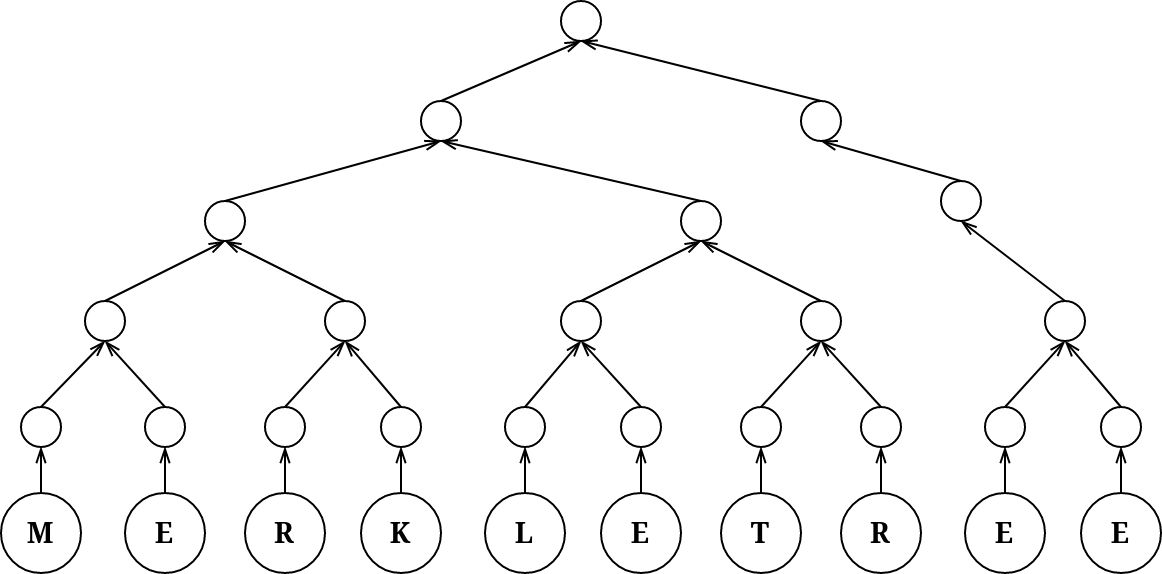

The diagram above was exported from draw.io. Its source (the exported page's mxGraphModel, read from the mxfile embedded in the PNG):
<mxGraphModel dx="1069" dy="747" grid="1" gridSize="10" guides="1" tooltips="1" connect="1" arrows="1" fold="1" page="1" pageScale="1" pageWidth="850" pageHeight="1100" math="0" shadow="0">
  <root>
    <mxCell id="0" />
    <mxCell id="1" parent="0" />
    <mxCell id="RRMbqGDzMpt2NV-pGjgE-82" value="" style="ellipse;whiteSpace=wrap;html=1;aspect=fixed;" vertex="1" parent="1">
      <mxGeometry x="90" y="353" width="20" height="20" as="geometry" />
    </mxCell>
    <mxCell id="RRMbqGDzMpt2NV-pGjgE-83" value="" style="ellipse;whiteSpace=wrap;html=1;aspect=fixed;" vertex="1" parent="1">
      <mxGeometry x="152" y="353" width="20" height="20" as="geometry" />
    </mxCell>
    <mxCell id="RRMbqGDzMpt2NV-pGjgE-84" value="" style="ellipse;whiteSpace=wrap;html=1;aspect=fixed;" vertex="1" parent="1">
      <mxGeometry x="212" y="353" width="20" height="20" as="geometry" />
    </mxCell>
    <mxCell id="RRMbqGDzMpt2NV-pGjgE-85" value="" style="ellipse;whiteSpace=wrap;html=1;aspect=fixed;" vertex="1" parent="1">
      <mxGeometry x="270" y="353" width="20" height="20" as="geometry" />
    </mxCell>
    <mxCell id="RRMbqGDzMpt2NV-pGjgE-86" value="" style="ellipse;whiteSpace=wrap;html=1;aspect=fixed;" vertex="1" parent="1">
      <mxGeometry x="332" y="353" width="20" height="20" as="geometry" />
    </mxCell>
    <mxCell id="RRMbqGDzMpt2NV-pGjgE-87" value="" style="ellipse;whiteSpace=wrap;html=1;aspect=fixed;" vertex="1" parent="1">
      <mxGeometry x="390" y="353" width="20" height="20" as="geometry" />
    </mxCell>
    <mxCell id="RRMbqGDzMpt2NV-pGjgE-88" value="" style="ellipse;whiteSpace=wrap;html=1;aspect=fixed;" vertex="1" parent="1">
      <mxGeometry x="450" y="353" width="20" height="20" as="geometry" />
    </mxCell>
    <mxCell id="RRMbqGDzMpt2NV-pGjgE-89" value="" style="ellipse;whiteSpace=wrap;html=1;aspect=fixed;" vertex="1" parent="1">
      <mxGeometry x="510" y="353" width="20" height="20" as="geometry" />
    </mxCell>
    <mxCell id="RRMbqGDzMpt2NV-pGjgE-90" value="" style="ellipse;whiteSpace=wrap;html=1;aspect=fixed;" vertex="1" parent="1">
      <mxGeometry x="572" y="353" width="20" height="20" as="geometry" />
    </mxCell>
    <mxCell id="RRMbqGDzMpt2NV-pGjgE-91" value="" style="ellipse;whiteSpace=wrap;html=1;aspect=fixed;" vertex="1" parent="1">
      <mxGeometry x="630" y="353" width="20" height="20" as="geometry" />
    </mxCell>
    <mxCell id="RRMbqGDzMpt2NV-pGjgE-92" value="" style="ellipse;whiteSpace=wrap;html=1;aspect=fixed;" vertex="1" parent="1">
      <mxGeometry x="122" y="300" width="20" height="20" as="geometry" />
    </mxCell>
    <mxCell id="RRMbqGDzMpt2NV-pGjgE-93" value="" style="ellipse;whiteSpace=wrap;html=1;aspect=fixed;" vertex="1" parent="1">
      <mxGeometry x="242" y="300" width="20" height="20" as="geometry" />
    </mxCell>
    <mxCell id="RRMbqGDzMpt2NV-pGjgE-94" value="" style="ellipse;whiteSpace=wrap;html=1;aspect=fixed;" vertex="1" parent="1">
      <mxGeometry x="360" y="300" width="20" height="20" as="geometry" />
    </mxCell>
    <mxCell id="RRMbqGDzMpt2NV-pGjgE-95" value="" style="ellipse;whiteSpace=wrap;html=1;aspect=fixed;" vertex="1" parent="1">
      <mxGeometry x="480" y="300" width="20" height="20" as="geometry" />
    </mxCell>
    <mxCell id="RRMbqGDzMpt2NV-pGjgE-96" value="" style="ellipse;whiteSpace=wrap;html=1;aspect=fixed;" vertex="1" parent="1">
      <mxGeometry x="602" y="300" width="20" height="20" as="geometry" />
    </mxCell>
    <mxCell id="RRMbqGDzMpt2NV-pGjgE-97" value="" style="ellipse;whiteSpace=wrap;html=1;aspect=fixed;" vertex="1" parent="1">
      <mxGeometry x="182" y="250" width="20" height="20" as="geometry" />
    </mxCell>
    <mxCell id="RRMbqGDzMpt2NV-pGjgE-98" value="" style="ellipse;whiteSpace=wrap;html=1;aspect=fixed;" vertex="1" parent="1">
      <mxGeometry x="420" y="250" width="20" height="20" as="geometry" />
    </mxCell>
    <mxCell id="RRMbqGDzMpt2NV-pGjgE-99" value="" style="ellipse;whiteSpace=wrap;html=1;aspect=fixed;" vertex="1" parent="1">
      <mxGeometry x="550" y="240" width="20" height="20" as="geometry" />
    </mxCell>
    <mxCell id="RRMbqGDzMpt2NV-pGjgE-100" value="" style="endArrow=openThin;html=1;exitX=0.5;exitY=0;exitDx=0;exitDy=0;entryX=0.5;entryY=1;entryDx=0;entryDy=0;endFill=0;" edge="1" parent="1" source="RRMbqGDzMpt2NV-pGjgE-82" target="RRMbqGDzMpt2NV-pGjgE-92">
      <mxGeometry width="50" height="50" relative="1" as="geometry">
        <mxPoint x="440" y="360" as="sourcePoint" />
        <mxPoint x="490" y="310" as="targetPoint" />
      </mxGeometry>
    </mxCell>
    <mxCell id="RRMbqGDzMpt2NV-pGjgE-101" value="" style="endArrow=openThin;html=1;exitX=0.5;exitY=0;exitDx=0;exitDy=0;entryX=0.5;entryY=1;entryDx=0;entryDy=0;endFill=0;" edge="1" parent="1" source="RRMbqGDzMpt2NV-pGjgE-83" target="RRMbqGDzMpt2NV-pGjgE-92">
      <mxGeometry width="50" height="50" relative="1" as="geometry">
        <mxPoint x="110" y="350" as="sourcePoint" />
        <mxPoint x="140" y="330" as="targetPoint" />
      </mxGeometry>
    </mxCell>
    <mxCell id="RRMbqGDzMpt2NV-pGjgE-102" value="" style="endArrow=openThin;html=1;exitX=0.5;exitY=0;exitDx=0;exitDy=0;entryX=0.5;entryY=1;entryDx=0;entryDy=0;endFill=0;" edge="1" parent="1" source="RRMbqGDzMpt2NV-pGjgE-84" target="RRMbqGDzMpt2NV-pGjgE-93">
      <mxGeometry width="50" height="50" relative="1" as="geometry">
        <mxPoint x="250" y="490" as="sourcePoint" />
        <mxPoint x="300" y="440" as="targetPoint" />
      </mxGeometry>
    </mxCell>
    <mxCell id="RRMbqGDzMpt2NV-pGjgE-103" value="" style="endArrow=openThin;html=1;exitX=0.5;exitY=0;exitDx=0;exitDy=0;entryX=0.5;entryY=1;entryDx=0;entryDy=0;endFill=0;" edge="1" parent="1" source="RRMbqGDzMpt2NV-pGjgE-85" target="RRMbqGDzMpt2NV-pGjgE-93">
      <mxGeometry width="50" height="50" relative="1" as="geometry">
        <mxPoint x="230" y="350" as="sourcePoint" />
        <mxPoint x="260" y="330" as="targetPoint" />
      </mxGeometry>
    </mxCell>
    <mxCell id="RRMbqGDzMpt2NV-pGjgE-104" value="" style="endArrow=openThin;html=1;entryX=0.5;entryY=1;entryDx=0;entryDy=0;exitX=0.5;exitY=0;exitDx=0;exitDy=0;endFill=0;" edge="1" parent="1" source="RRMbqGDzMpt2NV-pGjgE-92" target="RRMbqGDzMpt2NV-pGjgE-97">
      <mxGeometry width="50" height="50" relative="1" as="geometry">
        <mxPoint x="140" y="450" as="sourcePoint" />
        <mxPoint x="190" y="400" as="targetPoint" />
      </mxGeometry>
    </mxCell>
    <mxCell id="RRMbqGDzMpt2NV-pGjgE-105" value="" style="endArrow=openThin;html=1;entryX=0.5;entryY=1;entryDx=0;entryDy=0;exitX=0.5;exitY=0;exitDx=0;exitDy=0;endFill=0;" edge="1" parent="1" source="RRMbqGDzMpt2NV-pGjgE-93" target="RRMbqGDzMpt2NV-pGjgE-97">
      <mxGeometry width="50" height="50" relative="1" as="geometry">
        <mxPoint x="140" y="290" as="sourcePoint" />
        <mxPoint x="200" y="290" as="targetPoint" />
      </mxGeometry>
    </mxCell>
    <mxCell id="RRMbqGDzMpt2NV-pGjgE-106" value="" style="endArrow=openThin;html=1;entryX=0.5;entryY=1;entryDx=0;entryDy=0;exitX=0.5;exitY=0;exitDx=0;exitDy=0;endFill=0;" edge="1" parent="1" source="RRMbqGDzMpt2NV-pGjgE-86" target="RRMbqGDzMpt2NV-pGjgE-94">
      <mxGeometry width="50" height="50" relative="1" as="geometry">
        <mxPoint x="530" y="490" as="sourcePoint" />
        <mxPoint x="580" y="440" as="targetPoint" />
      </mxGeometry>
    </mxCell>
    <mxCell id="RRMbqGDzMpt2NV-pGjgE-107" value="" style="endArrow=openThin;html=1;entryX=0.5;entryY=1;entryDx=0;entryDy=0;exitX=0.5;exitY=0;exitDx=0;exitDy=0;endFill=0;" edge="1" parent="1" source="RRMbqGDzMpt2NV-pGjgE-87" target="RRMbqGDzMpt2NV-pGjgE-94">
      <mxGeometry width="50" height="50" relative="1" as="geometry">
        <mxPoint x="220" y="470" as="sourcePoint" />
        <mxPoint x="270" y="420" as="targetPoint" />
      </mxGeometry>
    </mxCell>
    <mxCell id="RRMbqGDzMpt2NV-pGjgE-108" value="" style="endArrow=openThin;html=1;entryX=0.5;entryY=1;entryDx=0;entryDy=0;exitX=0.5;exitY=0;exitDx=0;exitDy=0;endFill=0;" edge="1" parent="1" source="RRMbqGDzMpt2NV-pGjgE-88" target="RRMbqGDzMpt2NV-pGjgE-95">
      <mxGeometry width="50" height="50" relative="1" as="geometry">
        <mxPoint x="220" y="490" as="sourcePoint" />
        <mxPoint x="270" y="440" as="targetPoint" />
      </mxGeometry>
    </mxCell>
    <mxCell id="RRMbqGDzMpt2NV-pGjgE-109" value="" style="endArrow=openThin;html=1;entryX=0.5;entryY=1;entryDx=0;entryDy=0;exitX=0.5;exitY=0;exitDx=0;exitDy=0;endFill=0;" edge="1" parent="1" source="RRMbqGDzMpt2NV-pGjgE-89" target="RRMbqGDzMpt2NV-pGjgE-95">
      <mxGeometry width="50" height="50" relative="1" as="geometry">
        <mxPoint x="440" y="490" as="sourcePoint" />
        <mxPoint x="490" y="440" as="targetPoint" />
      </mxGeometry>
    </mxCell>
    <mxCell id="RRMbqGDzMpt2NV-pGjgE-110" value="" style="endArrow=openThin;html=1;exitX=0.5;exitY=0;exitDx=0;exitDy=0;entryX=0.5;entryY=1;entryDx=0;entryDy=0;endFill=0;" edge="1" parent="1" source="RRMbqGDzMpt2NV-pGjgE-90" target="RRMbqGDzMpt2NV-pGjgE-96">
      <mxGeometry width="50" height="50" relative="1" as="geometry">
        <mxPoint x="700" y="310" as="sourcePoint" />
        <mxPoint x="750" y="260" as="targetPoint" />
      </mxGeometry>
    </mxCell>
    <mxCell id="RRMbqGDzMpt2NV-pGjgE-111" value="" style="endArrow=openThin;html=1;exitX=0.5;exitY=0;exitDx=0;exitDy=0;entryX=0.5;entryY=1;entryDx=0;entryDy=0;endFill=0;" edge="1" parent="1" source="RRMbqGDzMpt2NV-pGjgE-91" target="RRMbqGDzMpt2NV-pGjgE-96">
      <mxGeometry width="50" height="50" relative="1" as="geometry">
        <mxPoint x="690" y="320" as="sourcePoint" />
        <mxPoint x="740" y="270" as="targetPoint" />
      </mxGeometry>
    </mxCell>
    <mxCell id="RRMbqGDzMpt2NV-pGjgE-112" value="" style="endArrow=openThin;html=1;entryX=0.5;entryY=1;entryDx=0;entryDy=0;exitX=0.5;exitY=0;exitDx=0;exitDy=0;endFill=0;" edge="1" parent="1" source="RRMbqGDzMpt2NV-pGjgE-94" target="RRMbqGDzMpt2NV-pGjgE-98">
      <mxGeometry width="50" height="50" relative="1" as="geometry">
        <mxPoint x="290" y="420" as="sourcePoint" />
        <mxPoint x="340" y="370" as="targetPoint" />
      </mxGeometry>
    </mxCell>
    <mxCell id="RRMbqGDzMpt2NV-pGjgE-113" value="" style="endArrow=openThin;html=1;entryX=0.5;entryY=1;entryDx=0;entryDy=0;exitX=0.5;exitY=0;exitDx=0;exitDy=0;endFill=0;" edge="1" parent="1" source="RRMbqGDzMpt2NV-pGjgE-95" target="RRMbqGDzMpt2NV-pGjgE-98">
      <mxGeometry width="50" height="50" relative="1" as="geometry">
        <mxPoint x="460" y="490" as="sourcePoint" />
        <mxPoint x="510" y="440" as="targetPoint" />
      </mxGeometry>
    </mxCell>
    <mxCell id="RRMbqGDzMpt2NV-pGjgE-114" value="" style="endArrow=none;html=1;entryX=0.5;entryY=0;entryDx=0;entryDy=0;exitX=0.5;exitY=1;exitDx=0;exitDy=0;endFill=0;startArrow=openThin;startFill=0;" edge="1" parent="1" source="RRMbqGDzMpt2NV-pGjgE-99" target="RRMbqGDzMpt2NV-pGjgE-96">
      <mxGeometry width="50" height="50" relative="1" as="geometry">
        <mxPoint x="280" y="450" as="sourcePoint" />
        <mxPoint x="330" y="400" as="targetPoint" />
      </mxGeometry>
    </mxCell>
    <mxCell id="RRMbqGDzMpt2NV-pGjgE-115" value="" style="ellipse;whiteSpace=wrap;html=1;aspect=fixed;" vertex="1" parent="1">
      <mxGeometry x="290" y="200" width="20" height="20" as="geometry" />
    </mxCell>
    <mxCell id="RRMbqGDzMpt2NV-pGjgE-116" value="" style="ellipse;whiteSpace=wrap;html=1;aspect=fixed;" vertex="1" parent="1">
      <mxGeometry x="480" y="200" width="20" height="20" as="geometry" />
    </mxCell>
    <mxCell id="RRMbqGDzMpt2NV-pGjgE-117" value="&lt;font style=&quot;font-size: 14px&quot;&gt;&lt;b&gt;M&lt;/b&gt;&lt;/font&gt;" style="ellipse;whiteSpace=wrap;html=1;aspect=fixed;" vertex="1" parent="1">
      <mxGeometry x="80" y="396" width="40" height="40" as="geometry" />
    </mxCell>
    <mxCell id="RRMbqGDzMpt2NV-pGjgE-118" value="&lt;b style=&quot;font-size: 14px;&quot;&gt;E&lt;/b&gt;" style="ellipse;whiteSpace=wrap;html=1;aspect=fixed;fontSize=14;" vertex="1" parent="1">
      <mxGeometry x="142" y="396" width="40" height="40" as="geometry" />
    </mxCell>
    <mxCell id="RRMbqGDzMpt2NV-pGjgE-119" value="&lt;b style=&quot;font-size: 14px;&quot;&gt;R&lt;/b&gt;" style="ellipse;whiteSpace=wrap;html=1;aspect=fixed;fontSize=14;" vertex="1" parent="1">
      <mxGeometry x="202" y="396" width="40" height="40" as="geometry" />
    </mxCell>
    <mxCell id="RRMbqGDzMpt2NV-pGjgE-120" value="&lt;b style=&quot;font-size: 14px;&quot;&gt;K&lt;/b&gt;" style="ellipse;whiteSpace=wrap;html=1;aspect=fixed;fontSize=14;" vertex="1" parent="1">
      <mxGeometry x="260" y="396" width="40" height="40" as="geometry" />
    </mxCell>
    <mxCell id="RRMbqGDzMpt2NV-pGjgE-121" value="&lt;b style=&quot;font-size: 14px;&quot;&gt;L&lt;/b&gt;" style="ellipse;whiteSpace=wrap;html=1;aspect=fixed;fontSize=14;" vertex="1" parent="1">
      <mxGeometry x="322" y="396" width="40" height="40" as="geometry" />
    </mxCell>
    <mxCell id="RRMbqGDzMpt2NV-pGjgE-122" value="&lt;b style=&quot;font-size: 14px;&quot;&gt;E&lt;/b&gt;" style="ellipse;whiteSpace=wrap;html=1;aspect=fixed;fontSize=14;" vertex="1" parent="1">
      <mxGeometry x="380" y="396" width="40" height="40" as="geometry" />
    </mxCell>
    <mxCell id="RRMbqGDzMpt2NV-pGjgE-123" value="&lt;b style=&quot;font-size: 14px;&quot;&gt;T&lt;/b&gt;" style="ellipse;whiteSpace=wrap;html=1;aspect=fixed;fontSize=14;" vertex="1" parent="1">
      <mxGeometry x="440" y="396" width="40" height="40" as="geometry" />
    </mxCell>
    <mxCell id="RRMbqGDzMpt2NV-pGjgE-124" value="R" style="ellipse;whiteSpace=wrap;html=1;aspect=fixed;fontStyle=1;fontSize=14;" vertex="1" parent="1">
      <mxGeometry x="500" y="396" width="40" height="40" as="geometry" />
    </mxCell>
    <mxCell id="RRMbqGDzMpt2NV-pGjgE-125" value="&lt;b style=&quot;font-size: 14px;&quot;&gt;E&lt;/b&gt;" style="ellipse;whiteSpace=wrap;html=1;aspect=fixed;fontSize=14;" vertex="1" parent="1">
      <mxGeometry x="562" y="396" width="40" height="40" as="geometry" />
    </mxCell>
    <mxCell id="RRMbqGDzMpt2NV-pGjgE-126" value="&lt;b style=&quot;font-size: 14px;&quot;&gt;E&lt;/b&gt;" style="ellipse;whiteSpace=wrap;html=1;aspect=fixed;fontSize=14;" vertex="1" parent="1">
      <mxGeometry x="620" y="396" width="40" height="40" as="geometry" />
    </mxCell>
    <mxCell id="RRMbqGDzMpt2NV-pGjgE-127" value="" style="ellipse;whiteSpace=wrap;html=1;aspect=fixed;" vertex="1" parent="1">
      <mxGeometry x="360" y="150" width="20" height="20" as="geometry" />
    </mxCell>
    <mxCell id="RRMbqGDzMpt2NV-pGjgE-128" value="" style="endArrow=openThin;html=1;exitX=0.5;exitY=0;exitDx=0;exitDy=0;entryX=0.5;entryY=1;entryDx=0;entryDy=0;endFill=0;" edge="1" parent="1" source="RRMbqGDzMpt2NV-pGjgE-117" target="RRMbqGDzMpt2NV-pGjgE-82">
      <mxGeometry width="50" height="50" relative="1" as="geometry">
        <mxPoint x="60" y="363" as="sourcePoint" />
        <mxPoint x="80" y="243" as="targetPoint" />
      </mxGeometry>
    </mxCell>
    <mxCell id="RRMbqGDzMpt2NV-pGjgE-129" value="" style="endArrow=openThin;html=1;exitX=0.5;exitY=0;exitDx=0;exitDy=0;entryX=0.5;entryY=1;entryDx=0;entryDy=0;endFill=0;" edge="1" parent="1" source="RRMbqGDzMpt2NV-pGjgE-118" target="RRMbqGDzMpt2NV-pGjgE-83">
      <mxGeometry width="50" height="50" relative="1" as="geometry">
        <mxPoint x="110" y="414" as="sourcePoint" />
        <mxPoint x="110" y="383" as="targetPoint" />
      </mxGeometry>
    </mxCell>
    <mxCell id="RRMbqGDzMpt2NV-pGjgE-130" value="" style="endArrow=openThin;html=1;exitX=0.5;exitY=0;exitDx=0;exitDy=0;entryX=0.5;entryY=1;entryDx=0;entryDy=0;endFill=0;" edge="1" parent="1" source="RRMbqGDzMpt2NV-pGjgE-119" target="RRMbqGDzMpt2NV-pGjgE-84">
      <mxGeometry width="50" height="50" relative="1" as="geometry">
        <mxPoint x="172" y="414" as="sourcePoint" />
        <mxPoint x="170" y="383" as="targetPoint" />
      </mxGeometry>
    </mxCell>
    <mxCell id="RRMbqGDzMpt2NV-pGjgE-131" value="" style="endArrow=openThin;html=1;exitX=0.5;exitY=0;exitDx=0;exitDy=0;entryX=0.5;entryY=1;entryDx=0;entryDy=0;endFill=0;" edge="1" parent="1" source="RRMbqGDzMpt2NV-pGjgE-120" target="RRMbqGDzMpt2NV-pGjgE-85">
      <mxGeometry width="50" height="50" relative="1" as="geometry">
        <mxPoint x="232" y="414" as="sourcePoint" />
        <mxPoint x="232" y="383" as="targetPoint" />
      </mxGeometry>
    </mxCell>
    <mxCell id="RRMbqGDzMpt2NV-pGjgE-132" value="" style="endArrow=openThin;html=1;exitX=0.5;exitY=0;exitDx=0;exitDy=0;entryX=0.5;entryY=1;entryDx=0;entryDy=0;endFill=0;" edge="1" parent="1" source="RRMbqGDzMpt2NV-pGjgE-121" target="RRMbqGDzMpt2NV-pGjgE-86">
      <mxGeometry width="50" height="50" relative="1" as="geometry">
        <mxPoint x="292" y="414" as="sourcePoint" />
        <mxPoint x="290" y="383" as="targetPoint" />
      </mxGeometry>
    </mxCell>
    <mxCell id="RRMbqGDzMpt2NV-pGjgE-133" value="" style="endArrow=openThin;html=1;exitX=0.5;exitY=0;exitDx=0;exitDy=0;entryX=0.5;entryY=1;entryDx=0;entryDy=0;endFill=0;" edge="1" parent="1" source="RRMbqGDzMpt2NV-pGjgE-122" target="RRMbqGDzMpt2NV-pGjgE-87">
      <mxGeometry width="50" height="50" relative="1" as="geometry">
        <mxPoint x="352" y="414" as="sourcePoint" />
        <mxPoint x="352" y="383" as="targetPoint" />
      </mxGeometry>
    </mxCell>
    <mxCell id="RRMbqGDzMpt2NV-pGjgE-134" value="" style="endArrow=openThin;html=1;exitX=0.5;exitY=0;exitDx=0;exitDy=0;entryX=0.5;entryY=1;entryDx=0;entryDy=0;endFill=0;" edge="1" parent="1" source="RRMbqGDzMpt2NV-pGjgE-97" target="RRMbqGDzMpt2NV-pGjgE-115">
      <mxGeometry width="50" height="50" relative="1" as="geometry">
        <mxPoint x="90" y="230" as="sourcePoint" />
        <mxPoint x="140" y="180" as="targetPoint" />
      </mxGeometry>
    </mxCell>
    <mxCell id="RRMbqGDzMpt2NV-pGjgE-135" value="" style="endArrow=openThin;html=1;exitX=0.5;exitY=0;exitDx=0;exitDy=0;entryX=0.5;entryY=1;entryDx=0;entryDy=0;endFill=0;" edge="1" parent="1" source="RRMbqGDzMpt2NV-pGjgE-99" target="RRMbqGDzMpt2NV-pGjgE-116">
      <mxGeometry width="50" height="50" relative="1" as="geometry">
        <mxPoint x="202" y="250" as="sourcePoint" />
        <mxPoint x="310" y="190" as="targetPoint" />
      </mxGeometry>
    </mxCell>
    <mxCell id="RRMbqGDzMpt2NV-pGjgE-136" value="" style="endArrow=openThin;html=1;exitX=0.5;exitY=0;exitDx=0;exitDy=0;entryX=0.5;entryY=1;entryDx=0;entryDy=0;endFill=0;" edge="1" parent="1" source="RRMbqGDzMpt2NV-pGjgE-115" target="RRMbqGDzMpt2NV-pGjgE-127">
      <mxGeometry width="50" height="50" relative="1" as="geometry">
        <mxPoint x="320" y="240" as="sourcePoint" />
        <mxPoint x="370" y="190" as="targetPoint" />
      </mxGeometry>
    </mxCell>
    <mxCell id="RRMbqGDzMpt2NV-pGjgE-137" value="" style="endArrow=openThin;html=1;entryX=0.5;entryY=1;entryDx=0;entryDy=0;exitX=0.5;exitY=0;exitDx=0;exitDy=0;endFill=0;" edge="1" parent="1" source="RRMbqGDzMpt2NV-pGjgE-116" target="RRMbqGDzMpt2NV-pGjgE-127">
      <mxGeometry width="50" height="50" relative="1" as="geometry">
        <mxPoint x="350" y="240" as="sourcePoint" />
        <mxPoint x="400" y="190" as="targetPoint" />
      </mxGeometry>
    </mxCell>
    <mxCell id="RRMbqGDzMpt2NV-pGjgE-138" value="" style="endArrow=openThin;html=1;entryX=0.5;entryY=1;entryDx=0;entryDy=0;exitX=0.5;exitY=0;exitDx=0;exitDy=0;endFill=0;" edge="1" parent="1" source="RRMbqGDzMpt2NV-pGjgE-123" target="RRMbqGDzMpt2NV-pGjgE-88">
      <mxGeometry width="50" height="50" relative="1" as="geometry">
        <mxPoint x="510" y="513" as="sourcePoint" />
        <mxPoint x="560" y="463" as="targetPoint" />
      </mxGeometry>
    </mxCell>
    <mxCell id="RRMbqGDzMpt2NV-pGjgE-139" value="" style="endArrow=openThin;html=1;entryX=0.5;entryY=1;entryDx=0;entryDy=0;exitX=0.5;exitY=0;exitDx=0;exitDy=0;endFill=0;" edge="1" parent="1" source="RRMbqGDzMpt2NV-pGjgE-124" target="RRMbqGDzMpt2NV-pGjgE-89">
      <mxGeometry width="50" height="50" relative="1" as="geometry">
        <mxPoint x="460" y="593" as="sourcePoint" />
        <mxPoint x="510" y="543" as="targetPoint" />
      </mxGeometry>
    </mxCell>
    <mxCell id="RRMbqGDzMpt2NV-pGjgE-140" value="" style="endArrow=openThin;html=1;entryX=0.5;entryY=1;entryDx=0;entryDy=0;exitX=0.5;exitY=0;exitDx=0;exitDy=0;endFill=0;" edge="1" parent="1" source="RRMbqGDzMpt2NV-pGjgE-125" target="RRMbqGDzMpt2NV-pGjgE-90">
      <mxGeometry width="50" height="50" relative="1" as="geometry">
        <mxPoint x="580" y="483" as="sourcePoint" />
        <mxPoint x="630" y="433" as="targetPoint" />
      </mxGeometry>
    </mxCell>
    <mxCell id="RRMbqGDzMpt2NV-pGjgE-141" value="" style="endArrow=openThin;html=1;exitX=0.5;exitY=0;exitDx=0;exitDy=0;entryX=0.5;entryY=1;entryDx=0;entryDy=0;endFill=0;" edge="1" parent="1" source="RRMbqGDzMpt2NV-pGjgE-126" target="RRMbqGDzMpt2NV-pGjgE-91">
      <mxGeometry width="50" height="50" relative="1" as="geometry">
        <mxPoint x="680" y="423" as="sourcePoint" />
        <mxPoint x="730" y="373" as="targetPoint" />
      </mxGeometry>
    </mxCell>
    <mxCell id="RRMbqGDzMpt2NV-pGjgE-142" value="" style="endArrow=openThin;html=1;entryX=0.5;entryY=1;entryDx=0;entryDy=0;exitX=0.5;exitY=0;exitDx=0;exitDy=0;endFill=0;" edge="1" parent="1" source="RRMbqGDzMpt2NV-pGjgE-98" target="RRMbqGDzMpt2NV-pGjgE-115">
      <mxGeometry width="50" height="50" relative="1" as="geometry">
        <mxPoint x="423" y="230" as="sourcePoint" />
        <mxPoint x="140" y="430" as="targetPoint" />
      </mxGeometry>
    </mxCell>
  </root>
</mxGraphModel>